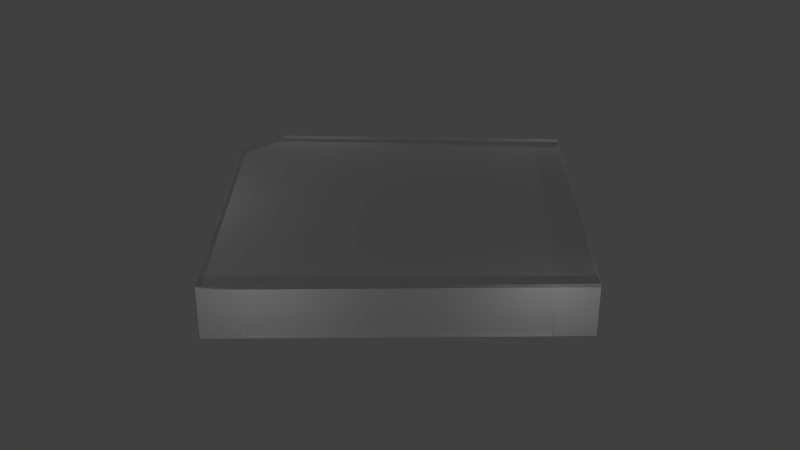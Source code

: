 # Source: AASC-catering.blend  (saved by Blender 2.76.0; exported with 4.5.12 LTS)
import bpy
from mathutils import Matrix  # noqa: F401  (used for matrix-valued properties, if any)

bpy.ops.wm.read_factory_settings(use_empty=True)
scene = bpy.context.scene
scene.name = 'Scene'

# ---- collections
col_collection_1 = bpy.data.collections.new('Collection 1'); scene.collection.children.link(col_collection_1)

# ---- materials (node trees are filled in below, after node groups)
mat_aasccatering = bpy.data.materials.new('AASCcatering')
mat_aasccatering.alpha_threshold = 0.0
mat_aasccatering.use_transparent_shadow = False
mat_aasccatering.roughness = 0.5

# ---- material node trees

# ---- world
world_world = bpy.data.worlds.new('World'); scene.world = world_world
world_world.color = (0.05088, 0.05088, 0.05088)
world_world.use_sun_shadow = False
world_world.sun_shadow_jitter_overblur = 0.0
world_world.cycles.sampling_method = 'MANUAL'
world_world.cycles.sample_map_resolution = 256

# ---- lights
light_point = bpy.data.lights.new('Point', 'POINT')
light_point.transmission_factor = 0.0
light_point.energy = 2000.0
light_point.shadow_buffer_clip_start = 0.5
light_point.shadow_soft_size = 0.03048
light_point.shadow_maximum_resolution = 0.006
light_point.use_absolute_resolution = True
light_point.cycles.use_multiple_importance_sampling = False
light_point_001 = bpy.data.lights.new('Point.001', 'POINT')
light_point_001.transmission_factor = 0.0
light_point_001.energy = 2000.0
light_point_001.shadow_buffer_clip_start = 0.5
light_point_001.shadow_soft_size = 0.03048
light_point_001.shadow_maximum_resolution = 0.006
light_point_001.use_absolute_resolution = True
light_point_001.cycles.use_multiple_importance_sampling = False
light_point_002 = bpy.data.lights.new('Point.002', 'POINT')
light_point_002.transmission_factor = 0.0
light_point_002.energy = 2000.0
light_point_002.shadow_buffer_clip_start = 0.5
light_point_002.shadow_soft_size = 0.03048
light_point_002.shadow_maximum_resolution = 0.006
light_point_002.use_absolute_resolution = True
light_point_002.cycles.use_multiple_importance_sampling = False
light_point_003 = bpy.data.lights.new('Point.003', 'POINT')
light_point_003.transmission_factor = 0.0
light_point_003.energy = 2000.0
light_point_003.shadow_buffer_clip_start = 0.5
light_point_003.shadow_soft_size = 0.03048
light_point_003.shadow_maximum_resolution = 0.006
light_point_003.use_absolute_resolution = True
light_point_003.cycles.use_multiple_importance_sampling = False
light_point_004 = bpy.data.lights.new('Point.004', 'POINT')
light_point_004.transmission_factor = 0.0
light_point_004.energy = 2000.0
light_point_004.shadow_buffer_clip_start = 0.5
light_point_004.shadow_soft_size = 0.03048
light_point_004.shadow_maximum_resolution = 0.006
light_point_004.use_absolute_resolution = True
light_point_004.cycles.use_multiple_importance_sampling = False
light_point_005 = bpy.data.lights.new('Point.005', 'POINT')
light_point_005.transmission_factor = 0.0
light_point_005.energy = 2000.0
light_point_005.shadow_buffer_clip_start = 0.5
light_point_005.shadow_soft_size = 0.03048
light_point_005.shadow_maximum_resolution = 0.006
light_point_005.use_absolute_resolution = True
light_point_005.cycles.use_multiple_importance_sampling = False
light_point_006 = bpy.data.lights.new('Point.006', 'POINT')
light_point_006.transmission_factor = 0.0
light_point_006.energy = 2000.0
light_point_006.shadow_buffer_clip_start = 0.5
light_point_006.shadow_soft_size = 0.03048
light_point_006.shadow_maximum_resolution = 0.006
light_point_006.use_absolute_resolution = True
light_point_006.cycles.use_multiple_importance_sampling = False

# ---- meshes
me_plane = bpy.data.meshes.new('Plane')
me_plane.from_pydata([(-2.767, -2.12, 0.0002766), (-0.9022, -2.129, 0.0002766), (-2.977, 0.08684, 0.0002766), (-0.9434, 0.08333, 0.0002766), (-3.035, -1.861, 0.0002766), (-3.002, -0.5686, 0.0002766), (-2.767, -2.12, 0.4152), (-0.9022, -2.129, 0.4152), (-2.977, 0.08684, 0.4152), (-0.9434, 0.08333, 0.4152), (-3.035, -1.861, 0.4152), (-3.002, -0.5686, 0.4152), (-2.767, -2.12, 0.2003), (-3.035, -1.861, 0.2003), (-2.977, 0.08684, 0.2003), (-0.9434, 0.08333, 0.2003), (-0.9022, -2.129, 0.2003), (-3.002, -0.5686, 0.2003), (-0.9198, -1.188, 0.2003), (-0.9181, -1.28, 0.2003), (-0.9179, -1.29, 0.2003), (-0.9143, -1.479, 0.2003), (-0.9105, -1.683, 0.2003), (-0.9075, -1.846, 0.2003), (-0.9047, -1.997, 0.2003), (-0.9047, -1.999, 0.0002766), (-0.9075, -1.846, 0.0002766), (-0.9106, -1.681, 0.0002766), (-0.9144, -1.474, 0.0002766), (-0.918, -1.283, 0.0002766), (-0.9181, -1.275, 0.0002766), (-0.9199, -1.179, 0.0002766), (-0.9106, -1.681, 0.0006488), (-0.9388, -0.1629, 0.0002766), (-0.9065, -1.899, 0.2003), (-0.9065, -1.899, 0.0002766), (-0.9388, -0.1629, 0.1995), (-0.9366, -1.188, 0.2003), (-0.9349, -1.28, 0.2003), (-0.9347, -1.291, 0.2003), (-0.9312, -1.479, 0.2003), (-0.9274, -1.683, 0.2003), (-0.9244, -1.846, 0.2003), (-0.9313, -1.474, 0.0002767), (-0.9349, -1.283, 0.0002767), (-0.935, -1.276, 0.0002767), (-0.9368, -1.179, 0.0002767), (-0.9244, -1.846, 0.0002767), (-0.9274, -1.681, 0.0006488), (-0.9557, -0.1632, 0.0002767), (-0.9234, -1.9, 0.2003), (-0.9557, -0.1632, 0.1995), (-0.9234, -1.9, 0.001056), (-0.9065, -1.899, 0.001056), (-1.148, -2.128, 0.0002766), (-1.103, -2.128, 0.0002766), (-1.103, -2.119, 0.1038), (-1.148, -2.119, 0.1038), (-1.103, -2.119, 0.0002766), (-1.148, -2.119, 0.0002766), (-1.148, -2.128, 0.1038), (-1.103, -2.128, 0.1038), (-3.005, -0.6963, 0.0002766), (-3.006, -0.7365, 0.0002766), (-3.019, -1.245, 0.0002766), (-3.017, -1.15, 0.0002766), (-3.005, -0.6963, 0.09149), (-3.006, -0.7365, 0.09209), (-3.017, -1.15, 0.1013), (-3.019, -1.245, 0.1027), (-1.586, 0.08444, 0.0002766), (-2.097, 0.08532, 0.0002766), (-2.998, -0.7367, 0.0002767), (-2.997, -0.6965, 0.0002767), (-3.011, -1.246, 0.1027), (-3.008, -1.15, 0.1013), (-3.011, -1.246, 0.0002766), (-3.008, -1.15, 0.0002766), (-1.586, 0.08443, 0.1011), (-2.097, 0.08532, 0.1018), (-2.997, -0.6965, 0.09149), (-2.998, -0.7367, 0.09209), (-1.586, 0.06757, 0.0002761), (-2.097, 0.06845, 0.0002761), (-1.586, 0.06757, 0.1011), (-2.097, 0.06845, 0.1018), (-2.977, 0.08684, 0.3886), (-2.767, -2.12, 0.3886), (-0.9022, -2.129, 0.3886), (-0.9434, 0.08333, 0.3886), (-3.002, -0.5686, 0.3886), (-3.035, -1.861, 0.3886)], [], [(9, 8, 86, 89), (10, 6, 87, 91), (13, 12, 6, 10), (15, 14, 8, 9), (12, 16, 7, 6), (14, 17, 11, 8), (17, 13, 10, 11), (16, 24, 34, 23, 22, 21, 20, 19, 18, 15, 9, 7), (32, 27, 28), (67, 66, 80, 81), (2, 5, 17, 14), (61, 60, 57, 56), (70, 71, 83, 82), (4, 0, 12, 13), (26, 53, 35), (26, 27, 32), (53, 34, 24, 16, 1, 25, 35), (53, 26, 47, 52), (18, 36, 33, 3, 15), (44, 45, 46, 49, 51, 37, 38, 39, 40, 41, 42, 50, 52, 47, 48, 43), (22, 23, 42, 41), (30, 31, 46, 45), (33, 36, 51, 49), (26, 32, 48, 47), (36, 18, 37, 51), (18, 19, 38, 37), (32, 28, 43, 48), (19, 20, 39, 38), (31, 33, 49, 46), (20, 21, 40, 39), (23, 34, 50, 42), (28, 29, 44, 43), (34, 53, 52, 50), (21, 22, 41, 40), (29, 30, 45, 44), (59, 58, 56, 57), (0, 54, 60, 61, 55, 1, 16, 12), (54, 55, 58, 59), (55, 61, 56, 58), (60, 54, 59, 57), (65, 64, 76, 77), (5, 62, 66, 67, 63, 65, 68, 69, 64, 4, 13, 17), (76, 74, 75, 77), (3, 70, 78, 79, 71, 2, 14, 15), (64, 69, 74, 76), (68, 65, 77, 75), (69, 68, 75, 74), (73, 72, 81, 80), (62, 63, 72, 73), (63, 67, 81, 72), (66, 62, 73, 80), (82, 83, 85, 84), (71, 79, 85, 83), (78, 70, 82, 84), (79, 78, 84, 85), (87, 88, 89, 86), (87, 86, 90, 91), (6, 7, 88, 87), (8, 11, 90, 86), (11, 10, 91, 90), (7, 9, 89, 88)])
_uv = me_plane.uv_layers.new(name='bakemap')
_uv.uv.foreach_set('vector', [0.9621, 0.4764, 0.9621, 0.9516, 0.9558, 0.9516, 0.9558, 0.4764, 0.935, 0.9752, 0.935, 0.9123, 0.9414, 0.9123, 0.9414, 0.9752, 0.6934, 0.5058, 0.6934, 0.4429, 0.7448, 0.4429, 0.7448, 0.5058, 0.8106, 0.007012, 0.8106, 0.4822, 0.7592, 0.4822, 0.7592, 0.007012, 0.6934, 0.4429, 0.6934, 0.007012, 0.7448, 0.007012, 0.7448, 0.4429, 0.9207, 0.4624, 0.9207, 0.3091, 0.9721, 0.3091, 0.9721, 0.4624, 0.9207, 0.3091, 0.9207, 0.007012, 0.9721, 0.007012, 0.9721, 0.3091, 0.5833, 0.007012, 0.5833, 0.03772, 0.5833, 0.0606, 0.5833, 0.07307, 0.5833, 0.1112, 0.5833, 0.159, 0.5833, 0.203, 0.5833, 0.2055, 0.5833, 0.227, 0.5833, 0.5241, 0.5319, 0.5241, 0.5319, 0.007012, 0.04396, 0.5766, 0.04405, 0.5766, 0.04405, 0.625, 0.3839, 0.538, 0.3839, 0.5474, 0.3819, 0.5474, 0.3819, 0.538, 0.8728, 0.4624, 0.8728, 0.3091, 0.9207, 0.3091, 0.9207, 0.4624, 0.3655, 0.5484, 0.3655, 0.538, 0.3675, 0.538, 0.3675, 0.5484, 0.02961, 0.538, 0.02961, 0.6574, 0.02557, 0.6574, 0.02557, 0.538, 0.6455, 0.5058, 0.6455, 0.4429, 0.6934, 0.4429, 0.6934, 0.5058, 0.6312, 0.07314, 0.631, 0.0606, 0.6312, 0.0606, 0.04405, 0.538, 0.04405, 0.5766, 0.04396, 0.5766, 0.631, 0.0606, 0.5833, 0.0606, 0.5833, 0.03772, 0.5833, 0.007012, 0.6312, 0.007012, 0.6312, 0.03733, 0.6312, 0.0606, 0.7983, 0.9022, 0.7983, 0.8896, 0.8023, 0.8896, 0.8023, 0.9022, 0.5833, 0.227, 0.5835, 0.4665, 0.6312, 0.4665, 0.6312, 0.5241, 0.5833, 0.5241, 0.9207, 0.6206, 0.9207, 0.6223, 0.9207, 0.6448, 0.9207, 0.8823, 0.873, 0.8823, 0.8728, 0.6428, 0.8728, 0.6213, 0.8728, 0.6188, 0.8728, 0.5748, 0.8728, 0.527, 0.8728, 0.4889, 0.8728, 0.4764, 0.9205, 0.4764, 0.9207, 0.489, 0.9206, 0.5275, 0.9207, 0.576, 0.7839, 0.8516, 0.7839, 0.8897, 0.7799, 0.8897, 0.7799, 0.8516, 0.7983, 0.7563, 0.7983, 0.7338, 0.8023, 0.7338, 0.8023, 0.7563, 0.1181, 0.538, 0.1181, 0.5846, 0.114, 0.5846, 0.114, 0.538, 0.7983, 0.8896, 0.7983, 0.8511, 0.8023, 0.8511, 0.8023, 0.8896, 0.7839, 0.4963, 0.7839, 0.7358, 0.7799, 0.7358, 0.7799, 0.4963, 0.7839, 0.7358, 0.7839, 0.7573, 0.7799, 0.7573, 0.7799, 0.7358, 0.7983, 0.8511, 0.7983, 0.8026, 0.8023, 0.8026, 0.8023, 0.8511, 0.7839, 0.7573, 0.7839, 0.7598, 0.7799, 0.7598, 0.7799, 0.7573, 0.7983, 0.7338, 0.7983, 0.4963, 0.8023, 0.4963, 0.8023, 0.7338, 0.7839, 0.7598, 0.7839, 0.8038, 0.7799, 0.8038, 0.7799, 0.7598, 0.7839, 0.8897, 0.7839, 0.9022, 0.7799, 0.9022, 0.7799, 0.8897, 0.7983, 0.8026, 0.7983, 0.758, 0.8023, 0.758, 0.8023, 0.8026, 0.09966, 0.538, 0.09966, 0.5846, 0.09563, 0.5846, 0.09563, 0.538, 0.7839, 0.8038, 0.7839, 0.8516, 0.7799, 0.8516, 0.7799, 0.8038, 0.7983, 0.758, 0.7983, 0.7563, 0.8023, 0.7563, 0.8023, 0.758, 0.143, 0.5622, 0.1324, 0.5622, 0.1324, 0.538, 0.143, 0.538, 0.6455, 0.4429, 0.6455, 0.0644, 0.6703, 0.0644, 0.6703, 0.05403, 0.6455, 0.05403, 0.6455, 0.007012, 0.6934, 0.007012, 0.6934, 0.4429, 0.3491, 0.5484, 0.3491, 0.538, 0.3512, 0.538, 0.3512, 0.5484, 0.2345, 0.5622, 0.2345, 0.538, 0.2365, 0.538, 0.2365, 0.5622, 0.2202, 0.538, 0.2202, 0.5622, 0.2181, 0.5622, 0.2181, 0.538, 0.3, 0.5604, 0.3, 0.538, 0.302, 0.538, 0.302, 0.5604, 0.8728, 0.3091, 0.8728, 0.2793, 0.8946, 0.2793, 0.8948, 0.2699, 0.8728, 0.2699, 0.8728, 0.1732, 0.897, 0.1732, 0.8973, 0.1509, 0.8728, 0.1509, 0.8728, 0.007012, 0.9207, 0.007012, 0.9207, 0.3091, 0.05841, 0.562, 0.05841, 0.538, 0.08127, 0.5384, 0.08127, 0.562, 0.8585, 0.007012, 0.8585, 0.1571, 0.8343, 0.1571, 0.8342, 0.2765, 0.8585, 0.2765, 0.8585, 0.4822, 0.8106, 0.4822, 0.8106, 0.007012, 0.2509, 0.562, 0.2509, 0.538, 0.2529, 0.538, 0.2529, 0.562, 0.2673, 0.5616, 0.2673, 0.538, 0.2693, 0.538, 0.2693, 0.5616, 0.2857, 0.538, 0.2857, 0.5604, 0.2836, 0.5604, 0.2836, 0.538, 0.1574, 0.538, 0.167, 0.538, 0.167, 0.5595, 0.1574, 0.5593, 0.3983, 0.5474, 0.3983, 0.538, 0.4003, 0.538, 0.4003, 0.5474, 0.3184, 0.538, 0.3184, 0.5595, 0.3164, 0.5595, 0.3164, 0.538, 0.3348, 0.538, 0.3348, 0.5593, 0.3328, 0.5593, 0.3328, 0.538, 0.6698, 0.5198, 0.6698, 0.6393, 0.6455, 0.6393, 0.6457, 0.5198, 0.1854, 0.538, 0.1854, 0.5617, 0.1814, 0.5617, 0.1814, 0.538, 0.1997, 0.5616, 0.1997, 0.538, 0.2038, 0.538, 0.2038, 0.5616, 0.01121, 0.538, 0.01121, 0.6574, 0.007178, 0.6574, 0.007178, 0.538, 0.07126, 0.008231, 0.5175, 0.007012, 0.5068, 0.524, 0.02024, 0.524, 0.07126, 0.008231, 0.02024, 0.524, 0.01446, 0.3708, 0.007178, 0.06876, 0.935, 0.9123, 0.935, 0.4764, 0.9414, 0.4764, 0.9414, 0.9123, 0.7655, 0.4963, 0.7655, 0.6494, 0.7592, 0.6494, 0.7592, 0.4963, 0.7655, 0.6494, 0.7655, 0.9514, 0.7592, 0.9514, 0.7592, 0.6494, 0.9865, 0.5237, 0.9865, 0.007012, 0.9928, 0.007012, 0.9928, 0.5237])
me_plane.materials.append(mat_aasccatering)
me_plane.use_remesh_preserve_volume = False
me_plane.use_remesh_preserve_attributes = False
me_plane.use_mirror_vertex_groups = False
me_plane.update()

# ---- objects
ob_point = bpy.data.objects.new('Point', light_point)
ob_aasccatering = bpy.data.objects.new('AASCcatering', me_plane)
ob_point_001 = bpy.data.objects.new('Point.001', light_point_001)
ob_point_002 = bpy.data.objects.new('Point.002', light_point_002)
ob_point_003 = bpy.data.objects.new('Point.003', light_point_003)
ob_point_004 = bpy.data.objects.new('Point.004', light_point_004)
ob_point_005 = bpy.data.objects.new('Point.005', light_point_005)
ob_point_006 = bpy.data.objects.new('Point.006', light_point_006)

# ---- transforms, parenting, visibility, modifiers, constraints
ob_point.location = (-52.89, 36.44, 17.4)
ob_point.lineart.crease_threshold = 0.0
ob_aasccatering.location = (73.28, -25.99, -2.224)
ob_aasccatering.rotation_euler = (0.0, -0.0, -0.8817)
ob_aasccatering.scale = (36.15, 36.15, 29.38)
ob_aasccatering.lineart.crease_threshold = 0.0
ob_point_001.location = (-45.93, -33.8, 27.08)
ob_point_001.lineart.crease_threshold = 0.0
ob_point_002.location = (-8.339, 69.79, 14.07)
ob_point_002.lineart.crease_threshold = 0.0
ob_point_003.location = (34.63, 66.47, 13.08)
ob_point_003.lineart.crease_threshold = 0.0
ob_point_004.location = (73.19, 27.9, 13.08)
ob_point_004.lineart.crease_threshold = 0.0
ob_point_005.location = (58.81, -17.2, 13.08)
ob_point_005.lineart.crease_threshold = 0.0
ob_point_006.location = (15.67, -58.38, 13.08)
ob_point_006.lineart.crease_threshold = 0.0

# ---- collection membership
col_collection_1.objects.link(ob_point)
col_collection_1.objects.link(ob_aasccatering)
col_collection_1.objects.link(ob_point_001)
col_collection_1.objects.link(ob_point_002)
col_collection_1.objects.link(ob_point_003)
col_collection_1.objects.link(ob_point_004)
col_collection_1.objects.link(ob_point_005)
col_collection_1.objects.link(ob_point_006)

# ---- scene / render settings (as saved in the file)
scene.frame_start = 1; scene.frame_end = 250; scene.frame_set(1)
scene.render.engine = 'BLENDER_EEVEE_NEXT'
scene.render.resolution_percentage = 50
scene.render.dither_intensity = 0.0
scene.render.bake_margin = 4
scene.cycles.use_denoising = False
scene.cycles.samples = 10
scene.cycles.sampling_pattern = 'TABULATED_SOBOL'
scene.cycles.light_sampling_threshold = 0.0
scene.cycles.use_adaptive_sampling = False
scene.cycles.use_light_tree = False
scene.cycles.blur_glossy = 0.0
scene.cycles.pixel_filter_type = 'GAUSSIAN'
scene.cycles.sample_clamp_indirect = 0.0
scene.view_settings.view_transform = 'Standard'
bpy.context.view_layer.update()

# ---- added for rendering (the .blend has no active camera): camera
cam_auto = bpy.data.cameras.new('AutoCamera')
cam_auto.lens = 50.0
cam_auto.sensor_width = 36.0
cam_auto.clip_end = 2548.12
ob_auto_camera = bpy.data.objects.new('AutoCamera', cam_auto)
scene.collection.objects.link(ob_auto_camera)
ob_auto_camera.location = (144.743, -168.763, 120.035)
ob_auto_camera.rotation_euler = (1.09748, -7.21219e-08, 0.694738)
scene.camera = ob_auto_camera
bpy.context.view_layer.update()
